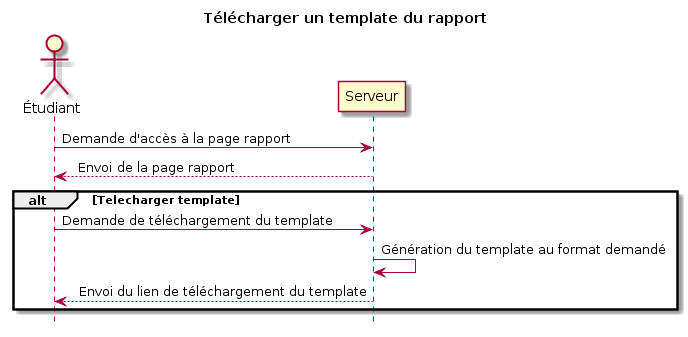

The diagram above was rendered by PlantUML. Its source (embedded in the PNG):
@startuml
title Télécharger un template du rapport


actor Étudiant

Étudiant -> Serveur: Demande d'accès à la page rapport
Serveur --> Étudiant: Envois de la page rapport

alt Telecharger template
	Étudiant -> Serveur: Demande de téléchargement du template
    Serveur -> Serveur: Génération du template au format demandé
    Serveur --> Étudiant: Envois du lien de téléchargement du template

end


hide footbox
@enduml